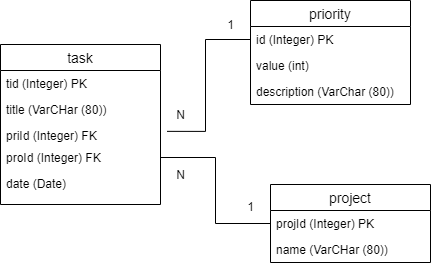

The diagram above was exported from draw.io. Its source (the exported page's mxGraphModel, read from the mxfile embedded in the PNG):
<mxGraphModel dx="1323" dy="749" grid="1" gridSize="10" guides="1" tooltips="1" connect="1" arrows="1" fold="1" page="1" pageScale="1" pageWidth="827" pageHeight="1169" math="0" shadow="0">
  <root>
    <mxCell id="0" />
    <mxCell id="1" parent="0" />
    <mxCell id="7" value="proId (Integer) FK" style="text;strokeColor=none;fillColor=none;spacingLeft=4;spacingRight=4;overflow=hidden;rotatable=0;points=[[0,0.5],[1,0.5]];portConstraint=eastwest;fontSize=12;" parent="1" vertex="1">
      <mxGeometry x="310" y="454" width="160" height="26" as="geometry" />
    </mxCell>
    <mxCell id="8" value="date (Date)" style="text;strokeColor=none;fillColor=none;spacingLeft=4;spacingRight=4;overflow=hidden;rotatable=0;points=[[0,0.5],[1,0.5]];portConstraint=eastwest;fontSize=12;" parent="1" vertex="1">
      <mxGeometry x="310" y="480" width="160" height="26" as="geometry" />
    </mxCell>
    <mxCell id="14" style="edgeStyle=orthogonalEdgeStyle;rounded=0;orthogonalLoop=1;jettySize=auto;html=1;exitX=0;exitY=0.5;exitDx=0;exitDy=0;entryX=1;entryY=0.5;entryDx=0;entryDy=0;endArrow=none;endFill=0;" parent="1" source="10" target="7" edge="1">
      <mxGeometry relative="1" as="geometry" />
    </mxCell>
    <mxCell id="19" style="edgeStyle=orthogonalEdgeStyle;rounded=0;orthogonalLoop=1;jettySize=auto;html=1;exitX=0;exitY=0.5;exitDx=0;exitDy=0;entryX=1.041;entryY=0.108;entryDx=0;entryDy=0;entryPerimeter=0;endArrow=none;endFill=0;" parent="1" source="16" target="5" edge="1">
      <mxGeometry relative="1" as="geometry" />
    </mxCell>
    <mxCell id="20" value="1" style="text;html=1;resizable=0;autosize=1;align=center;verticalAlign=middle;points=[];fillColor=none;strokeColor=none;rounded=0;" parent="1" vertex="1">
      <mxGeometry x="530" y="324" width="20" height="20" as="geometry" />
    </mxCell>
    <mxCell id="24" value="1" style="text;html=1;resizable=0;autosize=1;align=center;verticalAlign=middle;points=[];fillColor=none;strokeColor=none;rounded=0;" parent="1" vertex="1">
      <mxGeometry x="550" y="506" width="20" height="20" as="geometry" />
    </mxCell>
    <mxCell id="29" value="N" style="text;html=1;resizable=0;autosize=1;align=center;verticalAlign=middle;points=[];fillColor=none;strokeColor=none;rounded=0;" parent="1" vertex="1">
      <mxGeometry x="480" y="474" width="20" height="20" as="geometry" />
    </mxCell>
    <mxCell id="30" value="N" style="text;html=1;align=center;verticalAlign=middle;resizable=0;points=[];autosize=1;" parent="1" vertex="1">
      <mxGeometry x="480" y="414" width="20" height="20" as="geometry" />
    </mxCell>
    <mxCell id="2" value="task" style="swimlane;fontStyle=0;childLayout=stackLayout;horizontal=1;startSize=26;horizontalStack=0;resizeParent=1;resizeParentMax=0;resizeLast=0;collapsible=1;marginBottom=0;align=center;fontSize=14;" parent="1" vertex="1">
      <mxGeometry x="310" y="354" width="160" height="160" as="geometry">
        <mxRectangle x="120" y="120" width="60" height="26" as="alternateBounds" />
      </mxGeometry>
    </mxCell>
    <mxCell id="3" value="tid (Integer) PK" style="text;strokeColor=none;fillColor=none;spacingLeft=4;spacingRight=4;overflow=hidden;rotatable=0;points=[[0,0.5],[1,0.5]];portConstraint=eastwest;fontSize=12;" parent="2" vertex="1">
      <mxGeometry y="26" width="160" height="26" as="geometry" />
    </mxCell>
    <mxCell id="4" value="title (VarCHar (80))" style="text;strokeColor=none;fillColor=none;spacingLeft=4;spacingRight=4;overflow=hidden;rotatable=0;points=[[0,0.5],[1,0.5]];portConstraint=eastwest;fontSize=12;" parent="2" vertex="1">
      <mxGeometry y="52" width="160" height="26" as="geometry" />
    </mxCell>
    <mxCell id="5" value="priId (Integer) FK" style="text;strokeColor=none;fillColor=none;spacingLeft=4;spacingRight=4;overflow=hidden;rotatable=0;points=[[0,0.5],[1,0.5]];portConstraint=eastwest;fontSize=12;" parent="2" vertex="1">
      <mxGeometry y="78" width="160" height="82" as="geometry" />
    </mxCell>
    <mxCell id="9" value="project" style="swimlane;fontStyle=0;childLayout=stackLayout;horizontal=1;startSize=26;horizontalStack=0;resizeParent=1;resizeParentMax=0;resizeLast=0;collapsible=1;marginBottom=0;align=center;fontSize=14;" parent="1" vertex="1">
      <mxGeometry x="580" y="494" width="160" height="78" as="geometry" />
    </mxCell>
    <mxCell id="10" value="projId (Integer) PK" style="text;strokeColor=none;fillColor=none;spacingLeft=4;spacingRight=4;overflow=hidden;rotatable=0;points=[[0,0.5],[1,0.5]];portConstraint=eastwest;fontSize=12;" parent="9" vertex="1">
      <mxGeometry y="26" width="160" height="26" as="geometry" />
    </mxCell>
    <mxCell id="11" value="name (VarCHar (80))" style="text;strokeColor=none;fillColor=none;spacingLeft=4;spacingRight=4;overflow=hidden;rotatable=0;points=[[0,0.5],[1,0.5]];portConstraint=eastwest;fontSize=12;" parent="9" vertex="1">
      <mxGeometry y="52" width="160" height="26" as="geometry" />
    </mxCell>
    <mxCell id="15" value="priority" style="swimlane;fontStyle=0;childLayout=stackLayout;horizontal=1;startSize=26;horizontalStack=0;resizeParent=1;resizeParentMax=0;resizeLast=0;collapsible=1;marginBottom=0;align=center;fontSize=14;" parent="1" vertex="1">
      <mxGeometry x="560" y="310" width="160" height="104" as="geometry" />
    </mxCell>
    <mxCell id="16" value="id (Integer) PK" style="text;strokeColor=none;fillColor=none;spacingLeft=4;spacingRight=4;overflow=hidden;rotatable=0;points=[[0,0.5],[1,0.5]];portConstraint=eastwest;fontSize=12;" parent="15" vertex="1">
      <mxGeometry y="26" width="160" height="26" as="geometry" />
    </mxCell>
    <mxCell id="17" value="value (int)" style="text;strokeColor=none;fillColor=none;spacingLeft=4;spacingRight=4;overflow=hidden;rotatable=0;points=[[0,0.5],[1,0.5]];portConstraint=eastwest;fontSize=12;" parent="15" vertex="1">
      <mxGeometry y="52" width="160" height="26" as="geometry" />
    </mxCell>
    <mxCell id="18" value="description (VarChar (80))" style="text;strokeColor=none;fillColor=none;spacingLeft=4;spacingRight=4;overflow=hidden;rotatable=0;points=[[0,0.5],[1,0.5]];portConstraint=eastwest;fontSize=12;" parent="15" vertex="1">
      <mxGeometry y="78" width="160" height="26" as="geometry" />
    </mxCell>
  </root>
</mxGraphModel>